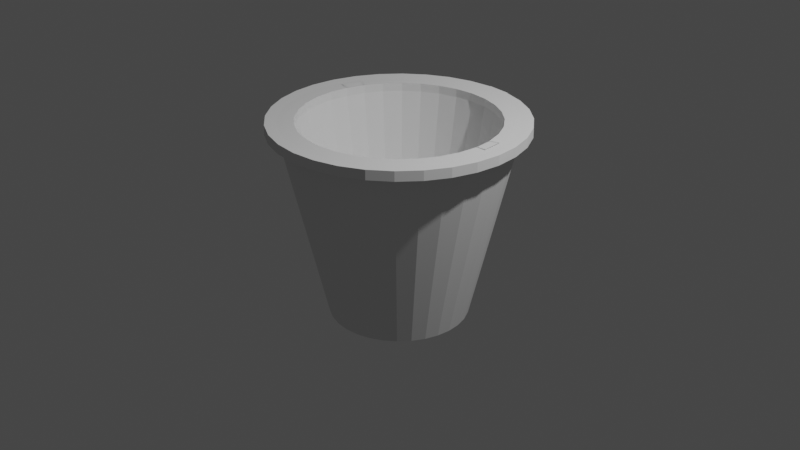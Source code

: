 # Source: Pot.blend  (saved by Blender 2.81.16; exported with 4.5.12 LTS)
import bpy
from mathutils import Matrix  # noqa: F401  (used for matrix-valued properties, if any)

bpy.ops.wm.read_factory_settings(use_empty=True)
scene = bpy.context.scene
scene.name = 'Scene'

# ---- collections
col_collection = bpy.data.collections.new('Collection'); scene.collection.children.link(col_collection)

# ---- world
world_world = bpy.data.worlds.new('World'); scene.world = world_world
world_world.use_nodes = True; world_world.node_tree.nodes.clear()
_N = world_world.node_tree.nodes; _L = world_world.node_tree.links
n0 = _N.new('ShaderNodeOutputWorld'); n0.name = 'World Output'; n0.location = (300, 300)
n1 = _N.new('ShaderNodeBackground'); n1.name = 'Background'; n1.location = (10, 300)
n1.inputs[0].default_value = (0.05088, 0.05088, 0.05088, 1.0)
_L.new(n1.outputs[0], n0.inputs[0])
n0.is_active_output = True
world_world.color = (0.05088, 0.05088, 0.05088)
world_world.use_sun_shadow = False
world_world.sun_shadow_jitter_overblur = 0.0

# ---- cameras
cam_camera = bpy.data.cameras.new('Camera')
cam_camera.clip_end = 100.0
cam_camera.ortho_scale = 7.314

# ---- lights
light_light = bpy.data.lights.new('Light', 'POINT')
light_light.transmission_factor = 0.0
light_light.energy = 1000.0
light_light.shadow_soft_size = 0.1
light_light.shadow_maximum_resolution = 0.006
light_light.use_absolute_resolution = True

# ---- meshes
me_cylinder = bpy.data.meshes.new('Cylinder')
me_cylinder.from_pydata([(3.472e-08, 0.7325, -1.0), (-9.061e-08, 1.024, 1.0), (0.1429, 0.7184, -1.0), (0.1998, 1.005, 1.0), (0.2803, 0.6767, -1.0), (0.392, 0.9463, 1.0), (0.4069, 0.609, -1.0), (0.569, 0.8516, 1.0), (0.5179, 0.5179, -1.0), (0.7242, 0.7242, 1.0), (0.609, 0.4069, -1.0), (0.8516, 0.569, 1.0), (0.6767, 0.2803, -1.0), (0.9463, 0.392, 1.0), (0.7184, 0.1429, -1.0), (1.005, 0.1998, 1.0), (0.7325, 1.342e-07, -1.0), (1.024, 1.076e-08, 1.0), (0.7184, -0.1429, -1.0), (1.005, -0.1998, 1.0), (0.6767, -0.2803, -1.0), (0.9463, -0.392, 1.0), (0.609, -0.4069, -1.0), (0.8516, -0.569, 1.0), (0.5179, -0.5179, -1.0), (0.7242, -0.7242, 1.0), (0.4069, -0.609, -1.0), (0.569, -0.8516, 1.0), (0.2803, -0.6767, -1.0), (0.392, -0.9463, 1.0), (0.1429, -0.7184, -1.0), (0.1998, -1.005, 1.0), (-2.039e-07, -0.7325, -1.0), (-3.671e-07, -1.024, 1.0), (-0.1429, -0.7184, -1.0), (-0.1998, -1.005, 1.0), (-0.2803, -0.6767, -1.0), (-0.392, -0.9463, 1.0), (-0.4069, -0.609, -1.0), (-0.569, -0.8516, 1.0), (-0.5179, -0.5179, -1.0), (-0.7242, -0.7242, 1.0), (-0.609, -0.4069, -1.0), (-0.8516, -0.569, 1.0), (-0.6767, -0.2803, -1.0), (-0.9463, -0.392, 1.0), (-0.7184, -0.1429, -1.0), (-1.005, -0.1998, 1.0), (-0.7325, 7.862e-07, -1.0), (-1.024, 9.43e-07, 1.0), (-0.7184, 0.1429, -1.0), (-1.005, 0.1998, 1.0), (-0.6767, 0.2803, -1.0), (-0.9463, 0.392, 1.0), (-0.609, 0.4069, -1.0), (-0.8516, 0.569, 1.0), (-0.5179, 0.5179, -1.0), (-0.7242, 0.7242, 1.0), (-0.4069, 0.609, -1.0), (-0.569, 0.8516, 1.0), (-0.2803, 0.6767, -1.0), (-0.392, 0.9463, 1.0), (-0.1429, 0.7184, -1.0), (-0.1998, 1.005, 1.0), (0.2324, 1.168, 1.0), (-3.19e-08, 1.191, 1.0), (0.4559, 1.101, 1.0), (0.6619, 0.9906, 1.0), (0.8424, 0.8424, 1.0), (0.9906, 0.6619, 1.0), (1.101, 0.4559, 1.0), (1.168, 0.2324, 1.0), (1.191, 3.291e-08, 1.0), (1.168, -0.2324, 1.0), (1.101, -0.4559, 1.0), (0.9906, -0.6619, 1.0), (0.8424, -0.8424, 1.0), (0.6619, -0.9906, 1.0), (0.4559, -1.101, 1.0), (0.2324, -1.168, 1.0), (-4.201e-07, -1.191, 1.0), (-0.2324, -1.168, 1.0), (-0.4559, -1.101, 1.0), (-0.6619, -0.9906, 1.0), (-0.8424, -0.8424, 1.0), (-0.9906, -0.6619, 1.0), (-1.101, -0.4559, 1.0), (-1.168, -0.2324, 1.0), (-1.191, 1.093e-06, 1.0), (-1.168, 0.2324, 1.0), (-1.101, 0.4559, 1.0), (-0.9906, 0.6619, 1.0), (-0.8424, 0.8424, 1.0), (-0.6619, 0.9906, 1.0), (-0.4559, 1.101, 1.0), (-0.2324, 1.168, 1.0), (0.1695, 0.8521, 0.07645), (6.589e-08, 0.8688, 0.07645), (0.3325, 0.8026, 0.07645), (0.4827, 0.7223, 0.07645), (0.6143, 0.6143, 0.07645), (0.7223, 0.4827, 0.07645), (0.8026, 0.3325, 0.07645), (0.8521, 0.1695, 0.07645), (0.8688, 5.437e-08, 0.07645), (0.8521, -0.1695, 0.07645), (0.8026, -0.3325, 0.07645), (0.7223, -0.4827, 0.07645), (0.6143, -0.6143, 0.07645), (0.4827, -0.7223, 0.07645), (0.3325, -0.8026, 0.07645), (0.1695, -0.8521, 0.07645), (-1.686e-07, -0.8688, 0.07645), (-0.1695, -0.8521, 0.07645), (-0.3325, -0.8026, 0.07645), (-0.4827, -0.7223, 0.07645), (-0.6143, -0.6143, 0.07645), (-0.7223, -0.4827, 0.07645), (-0.8026, -0.3325, 0.07645), (-0.8521, -0.1695, 0.07645), (-0.8688, 8.451e-07, 0.07645), (-0.8521, 0.1695, 0.07645), (-0.8026, 0.3325, 0.07645), (-0.7223, 0.4827, 0.07645), (-0.6143, 0.6143, 0.07645), (-0.4827, 0.7223, 0.07645), (-0.3325, 0.8026, 0.07645), (-0.1695, 0.8521, 0.07645), (-0.2608, -1.277, 1.094), (-0.006064, -1.302, 1.094), (0.9176, -0.9195, 1.094), (1.201, -0.4957, 1.094), (1.107, 0.2256, 1.094), (1.107, 0.2256, 1.094), (1.129, 0.004133, 1.094), (1.129, 0.004133, 1.094), (-1.094, 0.731, 0.9951), (1.08, -0.7216, 1.094), (1.098, -0.4547, 1.09), (0.988, -0.6602, 1.09), (0.8402, -0.8402, 1.09), (0.9176, -0.9195, 1.094), (0.4547, -1.098, 1.09), (0.2318, -1.165, 1.09), (-4.186e-07, -1.188, 1.09), (-0.2318, -1.165, 1.09), (-0.9312, 0.9292, 0.9951), (0.4938, -1.203, 1.094), (0.2487, -1.277, 1.094), (-1.094, 0.731, 0.9951), (-0.9312, 0.9292, 0.9951), (-0.2615, -1.28, 0.9951), (-0.00608, -1.305, 0.9951), (0.4951, -1.206, 0.9951), (0.2494, -1.28, 0.9951), (0.92, -0.922, 0.9951), (1.204, -0.4971, 0.9951), (1.083, -0.7235, 0.9951), (1.204, 0.5052, 0.9951), (1.278, 0.2596, 0.9951), (0.1993, 1.002, 1.089), (-9e-08, 1.022, 1.089), (0.391, 0.944, 1.089), (0.5677, 0.8496, 1.089), (0.7225, 0.7225, 1.089), (0.8496, 0.5677, 1.089), (0.944, 0.391, 1.089), (1.002, 0.1993, 1.089), (1.022, 1.145e-08, 1.089), (1.002, -0.1993, 1.089), (0.944, -0.391, 1.089), (0.8496, -0.5677, 1.089), (0.7225, -0.7225, 1.089), (0.5677, -0.8496, 1.089), (0.391, -0.944, 1.089), (0.1993, -1.002, 1.089), (-3.658e-07, -1.022, 1.089), (-0.1993, -1.002, 1.089), (-0.391, -0.944, 1.089), (-0.5677, -0.8496, 1.089), (-0.7225, -0.7225, 1.089), (-0.8496, -0.5677, 1.089), (-0.944, -0.391, 1.089), (-1.002, -0.1993, 1.089), (-1.022, 9.414e-07, 1.089), (-1.002, 0.1993, 1.089), (-0.944, 0.391, 1.089), (-0.8496, 0.5677, 1.089), (-0.7225, 0.7225, 1.089), (-0.5677, 0.8496, 1.089), (-0.391, 0.944, 1.089), (-0.1993, 1.002, 1.089), (0.2324, 1.168, 1.0), (-3.19e-08, 1.191, 1.0), (0.4559, 1.101, 1.0), (0.6619, 0.9906, 1.0), (0.8424, 0.8424, 1.0), (0.9906, 0.6619, 1.0), (1.101, 0.4559, 1.0), (1.168, 0.2324, 1.0), (1.191, 3.291e-08, 1.0), (1.168, -0.2324, 1.0), (1.101, -0.4559, 1.0), (0.6619, -0.9906, 1.0), (0.8424, -0.8424, 1.0), (0.4559, -1.101, 1.0), (-0.4559, -1.101, 1.0), (-0.2324, -1.168, 1.0), (-0.6619, -0.9906, 1.0), (-0.8424, -0.8424, 1.0), (-0.9906, -0.6619, 1.0), (-1.101, -0.4559, 1.0), (-1.168, -0.2324, 1.0), (-1.191, 1.093e-06, 1.0), (-1.168, 0.2324, 1.0), (-1.101, 0.4559, 1.0), (-0.9906, 0.6619, 1.0), (-0.8424, 0.8424, 1.0), (-0.6619, 0.9906, 1.0), (-0.4559, 1.101, 1.0), (-0.2324, 1.168, 1.0), (0.7242, 0.7242, 1.0), (0.569, 0.8516, 1.0), (-0.8516, -0.569, 1.0), (-0.7242, -0.7242, 1.0), (-0.9463, -0.392, 1.0), (-1.024, 9.43e-07, 1.0), (-1.005, -0.1998, 1.0), (-1.005, 0.1998, 1.0), (1.098, 0.4547, 1.09), (-3.138e-08, 1.188, 1.09), (-1.165, -0.2318, 1.09), (0.4547, -1.098, 1.09), (0.988, 0.6602, 1.09), (-0.2318, 1.165, 1.09), (-1.098, -0.4547, 1.09), (0.6602, -0.988, 1.09), (-0.8496, -0.5677, 1.089), (0.8402, 0.8402, 1.09), (0.6602, 0.988, 1.09), (-0.4547, 1.098, 1.09), (-0.6602, 0.988, 1.09), (-0.7225, -0.7225, 1.089), (-0.988, -0.6602, 1.09), (-0.8402, -0.8402, 1.09), (0.8402, -0.8402, 1.09), (0.6143, 0.6143, 0.07645), (0.4827, 0.7223, 0.07645), (-0.7223, -0.4827, 0.07645), (-0.6143, -0.6143, 0.07645), (-0.8026, -0.3325, 0.07645), (-0.8688, 8.451e-07, 0.07645), (-0.8521, -0.1695, 0.07645), (-0.8521, 0.1695, 0.07645), (0.2318, 1.165, 1.09), (0.4547, 1.098, 1.09), (1.165, 0.2318, 1.09), (1.188, 3.361e-08, 1.09), (1.165, -0.2318, 1.09), (1.098, -0.4547, 1.09), (0.988, -0.6602, 1.09), (0.2318, -1.165, 1.09), (-4.186e-07, -1.188, 1.09), (-0.2318, -1.165, 1.09), (-0.4547, -1.098, 1.09), (-0.6602, -0.988, 1.09), (-1.188, 1.091e-06, 1.09), (-1.165, 0.2318, 1.09), (-1.098, 0.4547, 1.09), (-0.988, 0.6602, 1.09), (-0.8402, 0.8402, 1.09), (0.1993, 1.002, 1.089), (-9e-08, 1.022, 1.089), (0.391, 0.944, 1.089), (0.5677, 0.8496, 1.089), (0.7225, 0.7225, 1.089), (0.8496, 0.5677, 1.089), (0.944, 0.391, 1.089), (1.002, 0.1993, 1.089), (1.022, 1.145e-08, 1.089), (1.002, -0.1993, 1.089), (0.944, -0.391, 1.089), (0.8496, -0.5677, 1.089), (0.7225, -0.7225, 1.089), (0.5677, -0.8496, 1.089), (0.391, -0.944, 1.089), (0.1993, -1.002, 1.089), (-3.658e-07, -1.022, 1.089), (-0.1993, -1.002, 1.089), (-0.391, -0.944, 1.089), (-0.5677, -0.8496, 1.089), (-0.944, -0.391, 1.089), (-1.002, -0.1993, 1.089), (-1.022, 9.414e-07, 1.089), (-1.002, 0.1993, 1.089), (-0.944, 0.391, 1.089), (-0.8496, 0.5677, 1.089), (-0.7225, 0.7225, 1.089), (-0.5677, 0.8496, 1.089), (-0.391, 0.944, 1.089), (-0.1993, 1.002, 1.089), (-1.055, 0.4388, 1.094), (-1.12, 0.2257, 1.094), (1.278, 0.2596, 0.9951), (-1.055, 0.4388, 1.094), (-1.12, 0.2257, 1.094), (1.204, 0.5052, 0.9951), (0.92, -0.922, 0.9951), (0.2492, 1.288, 0.9951), (-0.006076, 1.313, 0.9951), (0.4948, 1.213, 0.9951), (0.7212, 1.093, 0.9951), (0.9196, 0.9298, 0.9951), (1.083, 0.7315, 0.9951), (1.304, 0.004131, 0.9951), (1.278, -0.2514, 0.9951), (1.204, -0.4971, 0.9951), (0.7215, -1.085, 0.9951), (0.4951, -1.206, 0.9951), (-0.5071, -1.205, 0.9951), (-0.2615, -1.28, 0.9951), (-0.7333, -1.084, 0.9951), (-0.9316, -0.9214, 0.9951), (-1.094, -0.723, 0.9951), (-1.215, -0.4967, 0.9951), (-1.289, -0.2511, 0.9951), (-1.314, 0.004128, 0.9951), (-1.289, 0.2594, 0.9951), (-1.215, 0.5048, 0.9951), (-0.7329, 1.092, 0.9951), (-0.5068, 1.213, 0.9951), (-0.2613, 1.287, 0.9951), (1.2, 0.5039, 1.094), (-0.00606, 1.309, 1.094), (-1.286, -0.2505, 1.094), (0.4938, -1.203, 1.094), (1.08, 0.7296, 1.094), (-0.2606, 1.284, 1.094), (-1.212, -0.4953, 1.094), (0.7196, -1.082, 1.094), (0.9172, 0.9273, 1.094), (0.7192, 1.09, 1.094), (-0.5054, 1.21, 1.094), (-0.731, 1.089, 1.094), (-1.091, -0.721, 1.094), (-0.9291, -0.9189, 1.094), (0.2486, 1.284, 1.094), (0.4935, 1.21, 1.094), (1.275, 0.2589, 1.094), (1.3, 0.00412, 1.094), (1.275, -0.2507, 1.094), (1.201, -0.4957, 1.094), (-0.5057, -1.202, 1.094), (-0.2608, -1.277, 1.094), (-0.7314, -1.081, 1.094), (-1.311, 0.004117, 1.094), (-1.286, 0.2587, 1.094), (-1.212, 0.5034, 1.094), (-1.091, 0.729, 1.094), (-0.9287, 0.9268, 1.094), (0.2497, 1.293, 0.9951), (-0.005482, 1.318, 0.9951), (-0.005468, 1.315, 1.094), (0.2491, 1.29, 1.094), (-0.2318, 1.165, 1.09), (-0.4547, 1.098, 1.09), (-0.1993, 1.002, 1.089), (-0.391, 0.944, 1.089), (-3.19e-08, 1.191, 1.0), (0.2324, 1.168, 1.0), (0.4559, 1.101, 1.0), (0.6619, 0.9906, 1.0), (0.8424, 0.8424, 1.0), (0.9906, 0.6619, 1.0), (1.101, 0.4559, 1.0), (1.168, 0.2324, 1.0), (1.191, 3.291e-08, 1.0), (1.168, -0.2324, 1.0), (1.101, -0.4559, 1.0), (0.9906, -0.6619, 1.0), (0.8424, -0.8424, 1.0), (0.6619, -0.9906, 1.0), (0.4559, -1.101, 1.0), (0.2324, -1.168, 1.0), (-4.201e-07, -1.191, 1.0), (-0.2324, -1.168, 1.0), (-0.4559, -1.101, 1.0), (-0.6619, -0.9906, 1.0), (-0.8424, -0.8424, 1.0), (-0.9906, -0.6619, 1.0), (-1.101, -0.4559, 1.0), (-1.168, -0.2324, 1.0), (-1.191, 1.093e-06, 1.0), (-1.168, 0.2324, 1.0), (-1.101, 0.4559, 1.0), (-0.9906, 0.6619, 1.0), (-0.8424, 0.8424, 1.0), (-0.6619, 0.9906, 1.0), (-0.4559, 1.101, 1.0), (-0.2324, 1.168, 1.0)], [], [(368, 65, 64, 369), (369, 64, 66, 370), (370, 66, 67, 371), (371, 67, 68, 372), (372, 68, 69, 373), (373, 69, 70, 374), (374, 70, 71, 375), (375, 71, 72, 376), (376, 72, 73, 377), (377, 73, 74, 378), (378, 74, 75, 379), (379, 75, 76, 380), (380, 76, 77, 381), (381, 77, 78, 382), (382, 78, 79, 383), (383, 79, 80, 384), (384, 80, 81, 385), (385, 81, 82, 386), (386, 82, 83, 387), (387, 83, 84, 388), (388, 84, 85, 389), (389, 85, 86, 390), (390, 86, 87, 391), (391, 87, 88, 392), (392, 88, 89, 393), (393, 89, 90, 394), (394, 90, 91, 395), (395, 91, 92, 396), (396, 92, 93, 397), (397, 93, 94, 398), (47, 45, 118, 119), (398, 94, 95, 399), (399, 95, 65, 368), (0, 2, 4, 6, 8, 10, 12, 14, 16, 18, 20, 22, 24, 26, 28, 30, 32, 34, 36, 38, 40, 42, 44, 46, 48, 50, 52, 54, 56, 58, 60, 62), (7, 9, 164, 163), (59, 61, 190, 189), (143, 142, 232, 261), (5, 7, 163, 162), (57, 59, 189, 188), (168, 169, 280, 279), (3, 5, 162, 160), (55, 57, 188, 187), (278, 167, 133, 132), (1, 3, 160, 161), (53, 55, 187, 186), (91, 90, 215, 216), (7, 99, 247, 222), (51, 53, 186, 185), (64, 65, 193, 192), (49, 51, 185, 184), (230, 254, 346, 333), (47, 49, 184, 183), (82, 81, 207, 206), (120, 121, 253, 251), (45, 47, 183, 182), (166, 167, 278, 277), (43, 45, 182, 181), (73, 72, 200, 201), (119, 120, 251, 252), (140, 139, 260, 245), (165, 166, 277, 276), (39, 41, 180, 179), (80, 79, 154, 152), (37, 39, 179, 178), (268, 269, 358, 357), (35, 37, 178, 177), (96, 97, 127, 126, 125, 124, 123, 122, 121, 120, 119, 118, 117, 116, 115, 114, 113, 112, 111, 110, 109, 108, 107, 106, 105, 104, 103, 102, 101, 100, 99, 98), (21, 19, 105, 106), (191, 161, 272, 300), (23, 21, 106, 107), (90, 89, 214, 215), (25, 23, 107, 108), (53, 51, 121, 122), (27, 25, 108, 109), (55, 53, 122, 123), (29, 27, 109, 110), (3, 1, 97, 96), (57, 55, 123, 124), (31, 29, 110, 111), (5, 3, 96, 98), (59, 57, 124, 125), (33, 31, 111, 112), (7, 5, 98, 99), (61, 59, 125, 126), (35, 33, 112, 113), (139, 138, 259, 260), (63, 61, 126, 127), (37, 35, 113, 114), (11, 9, 100, 101), (1, 63, 127, 97), (39, 37, 114, 115), (13, 11, 101, 102), (41, 39, 115, 116), (15, 13, 102, 103), (164, 165, 276, 275), (17, 15, 103, 104), (190, 191, 300, 299), (19, 17, 104, 105), (117, 118, 250, 248), (163, 164, 275, 274), (72, 71, 199, 200), (189, 190, 299, 298), (116, 117, 248, 249), (162, 163, 274, 273), (188, 189, 298, 297), (89, 88, 213, 214), (160, 162, 273, 271), (180, 41, 224, 242), (187, 188, 297, 296), (9, 7, 222, 221), (161, 160, 271, 272), (202, 201, 315, 316), (186, 187, 296, 295), (232, 205, 318, 335), (88, 87, 212, 213), (81, 145, 263, 207), (184, 185, 294, 293), (70, 69, 197, 198), (183, 184, 293, 292), (65, 95, 220, 193), (43, 181, 237, 223), (182, 183, 292, 291), (87, 86, 211, 212), (51, 49, 226, 228), (181, 182, 291, 237), (78, 77, 203, 205), (121, 51, 228, 253), (49, 47, 227, 226), (69, 68, 196, 197), (95, 94, 219, 220), (71, 70, 158, 159), (61, 63, 191, 190), (9, 11, 165, 164), (179, 180, 242, 290), (63, 1, 161, 191), (11, 13, 166, 165), (86, 85, 210, 211), (13, 15, 167, 166), (267, 268, 357, 356), (15, 17, 168, 167), (45, 43, 223, 225), (17, 19, 169, 168), (178, 179, 290, 289), (19, 21, 170, 169), (77, 76, 204, 203), (68, 67, 195, 196), (21, 23, 171, 170), (177, 178, 289, 288), (23, 25, 172, 171), (41, 116, 249, 224), (25, 27, 173, 172), (94, 93, 218, 219), (27, 29, 174, 173), (176, 177, 288, 287), (47, 119, 252, 227), (29, 31, 175, 174), (201, 200, 314, 315), (31, 33, 176, 175), (85, 84, 209, 210), (33, 35, 177, 176), (175, 176, 287, 286), (118, 45, 225, 250), (168, 279, 134, 135), (185, 186, 301, 302), (266, 267, 356, 355), (145, 81, 151, 128), (200, 199, 303, 314), (217, 92, 150, 146), (79, 78, 153, 154), (231, 266, 355, 334), (235, 231, 334, 338), (91, 216, 136, 149), (224, 223, 237, 242), (198, 197, 313, 306), (207, 263, 353, 320), (243, 235, 338, 344), (226, 227, 252, 251), (228, 226, 251, 253), (221, 222, 247, 246), (223, 224, 249, 248), (225, 223, 248, 250), (272, 271, 254, 230), (271, 273, 255, 254), (273, 274, 239, 255), (274, 275, 238, 239), (275, 276, 233, 238), (276, 277, 229, 233), (277, 278, 256, 229), (278, 279, 257, 256), (279, 280, 258, 257), (280, 281, 259, 258), (281, 282, 260, 259), (282, 283, 245, 260), (283, 284, 236, 245), (284, 285, 232, 236), (285, 286, 261, 232), (286, 287, 262, 261), (287, 288, 263, 262), (288, 289, 264, 263), (289, 290, 265, 264), (290, 242, 244, 265), (242, 237, 243, 244), (237, 291, 235, 243), (291, 292, 231, 235), (292, 293, 266, 231), (293, 294, 267, 266), (294, 295, 268, 267), (295, 296, 269, 268), (296, 297, 270, 269), (297, 298, 241, 270), (298, 299, 240, 241), (234, 240, 365, 364), (300, 272, 230, 234), (197, 196, 312, 313), (244, 243, 344, 345), (196, 195, 311, 312), (265, 244, 345, 354), (195, 194, 310, 311), (264, 265, 354, 352), (194, 192, 308, 310), (263, 264, 352, 353), (192, 193, 309, 308), (193, 220, 331, 309), (220, 219, 330, 331), (219, 218, 329, 330), (70, 198, 306, 158), (76, 75, 157, 155), (74, 73, 201, 202), (169, 170, 281, 280), (144, 143, 261, 262), (138, 74, 202, 259), (83, 82, 206, 208), (170, 171, 282, 281), (145, 144, 262, 263), (218, 217, 146, 329), (100, 9, 221, 246), (171, 172, 283, 282), (66, 64, 192, 194), (99, 100, 246, 247), (172, 173, 284, 283), (84, 83, 208, 209), (173, 174, 285, 284), (93, 92, 217, 218), (174, 175, 286, 285), (67, 66, 194, 195), (142, 78, 205, 232), (154, 153, 147, 148), (133, 135, 134, 132), (155, 141, 130, 307), (155, 157, 137, 141), (159, 158, 306, 303), (302, 301, 304, 305), (152, 154, 148, 129), (151, 152, 129, 128), (157, 156, 131, 137), (303, 306, 332, 348), (326, 325, 334, 355), (306, 313, 336, 332), (309, 331, 337, 333), (325, 324, 338, 334), (318, 317, 339, 335), (313, 312, 340, 336), (331, 330, 342, 337), (324, 323, 344, 338), (317, 307, 130, 339), (312, 311, 341, 340), (330, 329, 343, 342), (323, 322, 345, 344), (327, 326, 355, 356), (314, 303, 348, 349), (328, 327, 356, 357), (315, 314, 349, 350), (319, 320, 353, 352), (309, 333, 362, 361), (136, 328, 357, 358), (316, 315, 350, 351), (321, 319, 352, 354), (146, 136, 358, 359), (310, 308, 346, 347), (322, 321, 354, 345), (329, 146, 359, 343), (311, 310, 347, 341), (150, 149, 136, 146), (203, 204, 307, 317), (269, 270, 359, 358), (254, 255, 347, 346), (259, 202, 316, 351), (205, 203, 317, 318), (270, 241, 343, 359), (255, 239, 341, 347), (206, 207, 320, 319), (241, 240, 342, 343), (81, 80, 152, 151), (239, 238, 340, 341), (138, 139, 137, 131), (208, 206, 319, 321), (240, 234, 337, 342), (238, 233, 336, 340), (139, 140, 141, 137), (209, 208, 321, 322), (295, 294, 305, 304), (234, 230, 333, 337), (233, 229, 332, 336), (210, 209, 322, 323), (204, 76, 155, 307), (229, 256, 348, 332), (167, 168, 135, 133), (140, 245, 130, 141), (211, 210, 323, 324), (256, 257, 349, 348), (199, 71, 159, 303), (142, 143, 148, 147), (212, 211, 324, 325), (257, 258, 350, 349), (213, 212, 325, 326), (143, 144, 129, 148), (74, 138, 131, 156), (258, 259, 351, 350), (186, 295, 304, 301), (214, 213, 326, 327), (144, 145, 128, 129), (92, 91, 149, 150), (215, 214, 327, 328), (75, 74, 156, 157), (216, 215, 328, 136), (245, 236, 339, 130), (279, 278, 132, 134), (236, 232, 335, 339), (294, 185, 302, 305), (78, 142, 147, 153), (360, 361, 362, 363), (346, 308, 360, 363), (308, 309, 361, 360), (333, 346, 363, 362), (367, 366, 364, 365), (240, 299, 367, 365), (299, 300, 366, 367), (300, 234, 364, 366), (62, 399, 368, 0), (60, 398, 399, 62), (58, 397, 398, 60), (56, 396, 397, 58), (54, 395, 396, 56), (52, 394, 395, 54), (50, 393, 394, 52), (48, 392, 393, 50), (46, 391, 392, 48), (44, 390, 391, 46), (42, 389, 390, 44), (40, 388, 389, 42), (38, 387, 388, 40), (36, 386, 387, 38), (34, 385, 386, 36), (32, 384, 385, 34), (30, 383, 384, 32), (28, 382, 383, 30), (26, 381, 382, 28), (24, 380, 381, 26), (22, 379, 380, 24), (20, 378, 379, 22), (18, 377, 378, 20), (16, 376, 377, 18), (14, 375, 376, 16), (12, 374, 375, 14), (10, 373, 374, 12), (8, 372, 373, 10), (6, 371, 372, 8), (4, 370, 371, 6), (2, 369, 370, 4), (0, 368, 369, 2)])
_uv = me_cylinder.uv_layers.new(name='UVMap')
_uv.uv.foreach_set('vector', [1.0, 1.0, 1.0, 1.0, 0.9688, 1.0, 0.9687, 1.0, 0.9687, 1.0, 0.9688, 1.0, 0.9375, 1.0, 0.9375, 1.0, 0.9375, 1.0, 0.9375, 1.0, 0.9062, 1.0, 0.9062, 1.0, 0.9062, 1.0, 0.9062, 1.0, 0.875, 1.0, 0.875, 1.0, 0.875, 1.0, 0.875, 1.0, 0.8438, 1.0, 0.8438, 1.0, 0.8438, 1.0, 0.8438, 1.0, 0.8125, 1.0, 0.8125, 1.0, 0.8125, 1.0, 0.8125, 1.0, 0.7812, 1.0, 0.7812, 1.0, 0.7812, 1.0, 0.7812, 1.0, 0.75, 1.0, 0.75, 1.0, 0.75, 1.0, 0.75, 1.0, 0.7188, 1.0, 0.7188, 1.0, 0.7188, 1.0, 0.7188, 1.0, 0.6875, 1.0, 0.6875, 1.0, 0.6875, 1.0, 0.6875, 1.0, 0.6562, 1.0, 0.6563, 1.0, 0.6563, 1.0, 0.6562, 1.0, 0.625, 1.0, 0.625, 1.0, 0.625, 1.0, 0.625, 1.0, 0.5938, 1.0, 0.5938, 1.0, 0.5938, 1.0, 0.5938, 1.0, 0.5625, 1.0, 0.5625, 1.0, 0.5625, 1.0, 0.5625, 1.0, 0.5312, 1.0, 0.5312, 1.0, 0.5312, 1.0, 0.5312, 1.0, 0.5, 1.0, 0.5, 1.0, 0.5, 1.0, 0.5, 1.0, 0.4688, 1.0, 0.4688, 1.0, 0.4688, 1.0, 0.4688, 1.0, 0.4375, 1.0, 0.4375, 1.0, 0.4375, 1.0, 0.4375, 1.0, 0.4062, 1.0, 0.4063, 1.0, 0.4063, 1.0, 0.4062, 1.0, 0.375, 1.0, 0.375, 1.0, 0.375, 1.0, 0.375, 1.0, 0.3438, 1.0, 0.3438, 1.0, 0.3438, 1.0, 0.3438, 1.0, 0.3125, 1.0, 0.3125, 1.0, 0.3125, 1.0, 0.3125, 1.0, 0.2812, 1.0, 0.2812, 1.0, 0.2812, 1.0, 0.2812, 1.0, 0.25, 1.0, 0.25, 1.0, 0.25, 1.0, 0.25, 1.0, 0.2188, 1.0, 0.2188, 1.0, 0.2188, 1.0, 0.2188, 1.0, 0.1875, 1.0, 0.1875, 1.0, 0.1875, 1.0, 0.1875, 1.0, 0.1562, 1.0, 0.1562, 1.0, 0.1562, 1.0, 0.1562, 1.0, 0.125, 1.0, 0.125, 1.0, 0.125, 1.0, 0.125, 1.0, 0.09375, 1.0, 0.09375, 1.0, 0.09375, 1.0, 0.09375, 1.0, 0.0625, 1.0, 0.0625, 1.0, 0.04604, 0.2094, 0.05787, 0.1704, 0.05787, 0.1704, 0.04604, 0.2094, 0.0625, 1.0, 0.0625, 1.0, 0.03125, 1.0, 0.03125, 1.0, 0.03125, 1.0, 0.03125, 1.0, 0.0, 1.0, 0.0, 1.0, 0.75, 0.49, 0.7968, 0.4854, 0.8418, 0.4717, 0.8833, 0.4496, 0.9197, 0.4197, 0.9496, 0.3833, 0.9717, 0.3418, 0.9854, 0.2968, 0.99, 0.25, 0.9854, 0.2032, 0.9717, 0.1582, 0.9496, 0.1167, 0.9197, 0.08029, 0.8833, 0.05045, 0.8418, 0.02827, 0.7968, 0.01461, 0.75, 0.01, 0.7032, 0.01461, 0.6582, 0.02827, 0.6167, 0.05045, 0.5803, 0.08029, 0.5504, 0.1167, 0.5283, 0.1582, 0.5146, 0.2032, 0.51, 0.25, 0.5146, 0.2968, 0.5283, 0.3418, 0.5504, 0.3833, 0.5803, 0.4197, 0.6167, 0.4496, 0.6582, 0.4717, 0.7032, 0.4854, 0.3655, 0.4229, 0.397, 0.397, 0.397, 0.397, 0.3655, 0.4229, 0.1345, 0.4229, 0.1704, 0.4421, 0.1704, 0.4421, 0.1345, 0.4229, 0.5312, 1.0, 0.5625, 1.0, 0.5625, 1.0, 0.5312, 1.0, 0.3296, 0.4421, 0.3655, 0.4229, 0.3655, 0.4229, 0.3296, 0.4421, 0.103, 0.397, 0.1345, 0.4229, 0.1345, 0.4229, 0.103, 0.397, 0.458, 0.25, 0.454, 0.2094, 0.454, 0.2094, 0.458, 0.25, 0.2906, 0.454, 0.3296, 0.4421, 0.3296, 0.4421, 0.2906, 0.454, 0.07709, 0.3655, 0.103, 0.397, 0.103, 0.397, 0.07709, 0.3655, 0.454, 0.2906, 0.454, 0.2906, 0.454, 0.2906, 0.454, 0.2906, 0.25, 0.458, 0.2906, 0.454, 0.2906, 0.454, 0.25, 0.458, 0.05787, 0.3296, 0.07709, 0.3655, 0.07709, 0.3655, 0.05787, 0.3296, 0.1562, 1.0, 0.1875, 1.0, 0.1875, 1.0, 0.1562, 1.0, 0.3655, 0.4229, 0.3655, 0.4229, 0.3655, 0.4229, 0.3655, 0.4229, 0.04604, 0.2906, 0.05787, 0.3296, 0.05787, 0.3296, 0.04604, 0.2906, 0.9688, 1.0, 1.0, 1.0, 1.0, 1.0, 0.9688, 1.0, 0.04205, 0.25, 0.04604, 0.2906, 0.04604, 0.2906, 0.04205, 0.25, 0.25, 0.49, 0.2968, 0.4854, 0.2968, 0.4854, 0.25, 0.49, 0.04604, 0.2094, 0.04205, 0.25, 0.04205, 0.25, 0.04604, 0.2094, 0.4375, 1.0, 0.4688, 1.0, 0.4688, 1.0, 0.4375, 1.0, 0.04205, 0.25, 0.04604, 0.2906, 0.04604, 0.2906, 0.04205, 0.25, 0.05787, 0.1704, 0.04604, 0.2094, 0.04604, 0.2094, 0.05787, 0.1704, 0.4421, 0.3296, 0.454, 0.2906, 0.454, 0.2906, 0.4421, 0.3296, 0.07709, 0.1345, 0.05787, 0.1704, 0.05787, 0.1704, 0.07709, 0.1345, 0.7188, 1.0, 0.75, 1.0, 0.75, 1.0, 0.7188, 1.0, 0.04604, 0.2094, 0.04205, 0.25, 0.04205, 0.25, 0.04604, 0.2094, 0.625, 1.0, 0.6562, 1.0, 0.6562, 1.0, 0.625, 1.0, 0.4229, 0.3655, 0.4421, 0.3296, 0.4421, 0.3296, 0.4229, 0.3655, 0.1345, 0.07709, 0.103, 0.103, 0.103, 0.103, 0.1345, 0.07709, 0.5, 1.0, 0.5312, 1.0, 0.5312, 1.0, 0.5, 1.0, 0.1704, 0.05787, 0.1345, 0.07709, 0.1345, 0.07709, 0.1704, 0.05787, 0.02827, 0.3418, 0.05045, 0.3833, 0.05045, 0.3833, 0.02827, 0.3418, 0.2094, 0.04604, 0.1704, 0.05787, 0.1704, 0.05787, 0.2094, 0.04604, 0.2906, 0.454, 0.25, 0.458, 0.2094, 0.454, 0.1704, 0.4421, 0.1345, 0.4229, 0.103, 0.397, 0.07709, 0.3655, 0.05787, 0.3296, 0.04604, 0.2906, 0.04205, 0.25, 0.04604, 0.2094, 0.05787, 0.1704, 0.07709, 0.1345, 0.103, 0.103, 0.1345, 0.07709, 0.1704, 0.05787, 0.2094, 0.04604, 0.25, 0.04205, 0.2906, 0.04604, 0.3296, 0.05787, 0.3655, 0.07709, 0.397, 0.103, 0.4229, 0.1345, 0.4421, 0.1704, 0.454, 0.2094, 0.458, 0.25, 0.454, 0.2906, 0.4421, 0.3296, 0.4229, 0.3655, 0.397, 0.397, 0.3655, 0.4229, 0.3296, 0.4421, 0.4421, 0.1704, 0.454, 0.2094, 0.454, 0.2094, 0.4421, 0.1704, 0.2094, 0.454, 0.25, 0.458, 0.25, 0.458, 0.2094, 0.454, 0.4229, 0.1345, 0.4421, 0.1704, 0.4421, 0.1704, 0.4229, 0.1345, 0.1875, 1.0, 0.2188, 1.0, 0.2188, 1.0, 0.1875, 1.0, 0.397, 0.103, 0.4229, 0.1345, 0.4229, 0.1345, 0.397, 0.103, 0.05787, 0.3296, 0.04604, 0.2906, 0.04604, 0.2906, 0.05787, 0.3296, 0.3655, 0.07709, 0.397, 0.103, 0.397, 0.103, 0.3655, 0.07709, 0.07709, 0.3655, 0.05787, 0.3296, 0.05787, 0.3296, 0.07709, 0.3655, 0.3296, 0.05787, 0.3655, 0.07709, 0.3655, 0.07709, 0.3296, 0.05787, 0.2906, 0.454, 0.25, 0.458, 0.25, 0.458, 0.2906, 0.454, 0.103, 0.397, 0.07709, 0.3655, 0.07709, 0.3655, 0.103, 0.397, 0.2906, 0.04604, 0.3296, 0.05787, 0.3296, 0.05787, 0.2906, 0.04604, 0.3296, 0.4421, 0.2906, 0.454, 0.2906, 0.454, 0.3296, 0.4421, 0.1345, 0.4229, 0.103, 0.397, 0.103, 0.397, 0.1345, 0.4229, 0.25, 0.04205, 0.2906, 0.04604, 0.2906, 0.04604, 0.25, 0.04205, 0.3655, 0.4229, 0.3296, 0.4421, 0.3296, 0.4421, 0.3655, 0.4229, 0.1704, 0.4421, 0.1345, 0.4229, 0.1345, 0.4229, 0.1704, 0.4421, 0.2094, 0.04604, 0.25, 0.04205, 0.25, 0.04205, 0.2094, 0.04604, 0.6562, 1.0, 0.6875, 1.0, 0.6875, 1.0, 0.6562, 1.0, 0.2094, 0.454, 0.1704, 0.4421, 0.1704, 0.4421, 0.2094, 0.454, 0.1704, 0.05787, 0.2094, 0.04604, 0.2094, 0.04604, 0.1704, 0.05787, 0.4229, 0.3655, 0.397, 0.397, 0.397, 0.397, 0.4229, 0.3655, 0.25, 0.458, 0.2094, 0.454, 0.2094, 0.454, 0.25, 0.458, 0.1345, 0.07709, 0.1704, 0.05787, 0.1704, 0.05787, 0.1345, 0.07709, 0.4421, 0.3296, 0.4229, 0.3655, 0.4229, 0.3655, 0.4421, 0.3296, 0.103, 0.103, 0.1345, 0.07709, 0.1345, 0.07709, 0.103, 0.103, 0.454, 0.2906, 0.4421, 0.3296, 0.4421, 0.3296, 0.454, 0.2906, 0.397, 0.397, 0.4229, 0.3655, 0.4229, 0.3655, 0.397, 0.397, 0.458, 0.25, 0.454, 0.2906, 0.454, 0.2906, 0.458, 0.25, 0.1704, 0.4421, 0.2094, 0.454, 0.2094, 0.454, 0.1704, 0.4421, 0.454, 0.2094, 0.458, 0.25, 0.458, 0.25, 0.454, 0.2094, 0.07709, 0.1345, 0.05787, 0.1704, 0.05787, 0.1704, 0.07709, 0.1345, 0.3655, 0.4229, 0.397, 0.397, 0.397, 0.397, 0.3655, 0.4229, 0.75, 1.0, 0.7812, 1.0, 0.7812, 1.0, 0.75, 1.0, 0.1345, 0.4229, 0.1704, 0.4421, 0.1704, 0.4421, 0.1345, 0.4229, 0.103, 0.103, 0.07709, 0.1345, 0.07709, 0.1345, 0.103, 0.103, 0.3296, 0.4421, 0.3655, 0.4229, 0.3655, 0.4229, 0.3296, 0.4421, 0.103, 0.397, 0.1345, 0.4229, 0.1345, 0.4229, 0.103, 0.397, 0.2188, 1.0, 0.25, 1.0, 0.25, 1.0, 0.2188, 1.0, 0.2906, 0.454, 0.3296, 0.4421, 0.3296, 0.4421, 0.2906, 0.454, 0.103, 0.103, 0.103, 0.103, 0.103, 0.103, 0.103, 0.103, 0.07709, 0.3655, 0.103, 0.397, 0.103, 0.397, 0.07709, 0.3655, 0.397, 0.397, 0.3655, 0.4229, 0.3655, 0.4229, 0.397, 0.397, 0.25, 0.458, 0.2906, 0.454, 0.2906, 0.454, 0.25, 0.458, 0.6875, 1.0, 0.7188, 1.0, 0.7188, 1.0, 0.6875, 1.0, 0.05787, 0.3296, 0.07709, 0.3655, 0.07709, 0.3655, 0.05787, 0.3296, 0.5625, 1.0, 0.5625, 1.0, 0.5625, 1.0, 0.5625, 1.0, 0.25, 1.0, 0.2812, 1.0, 0.2812, 1.0, 0.25, 1.0, 0.4688, 1.0, 0.4688, 1.0, 0.4688, 1.0, 0.4688, 1.0, 0.04205, 0.25, 0.04604, 0.2906, 0.04604, 0.2906, 0.04205, 0.25, 0.8125, 1.0, 0.8438, 1.0, 0.8438, 1.0, 0.8125, 1.0, 0.04604, 0.2094, 0.04205, 0.25, 0.04205, 0.25, 0.04604, 0.2094, 0.0, 1.0, 0.03125, 1.0, 0.03125, 1.0, 0.0, 1.0, 0.07709, 0.1345, 0.07709, 0.1345, 0.07709, 0.1345, 0.07709, 0.1345, 0.05787, 0.1704, 0.04604, 0.2094, 0.04604, 0.2094, 0.05787, 0.1704, 0.2812, 1.0, 0.3125, 1.0, 0.3125, 1.0, 0.2812, 1.0, 0.04604, 0.2906, 0.04205, 0.25, 0.04205, 0.25, 0.04604, 0.2906, 0.07709, 0.1345, 0.05787, 0.1704, 0.05787, 0.1704, 0.07709, 0.1345, 0.5625, 1.0, 0.5938, 1.0, 0.5938, 1.0, 0.5625, 1.0, 0.04604, 0.2906, 0.04604, 0.2906, 0.04604, 0.2906, 0.04604, 0.2906, 0.04205, 0.25, 0.04604, 0.2094, 0.04604, 0.2094, 0.04205, 0.25, 0.8438, 1.0, 0.875, 1.0, 0.875, 1.0, 0.8438, 1.0, 0.03125, 1.0, 0.0625, 1.0, 0.0625, 1.0, 0.03125, 1.0, 0.7812, 1.0, 0.8125, 1.0, 0.8125, 1.0, 0.7812, 1.0, 0.1704, 0.4421, 0.2094, 0.454, 0.2094, 0.454, 0.1704, 0.4421, 0.397, 0.397, 0.4229, 0.3655, 0.4229, 0.3655, 0.397, 0.397, 0.1345, 0.07709, 0.103, 0.103, 0.103, 0.103, 0.1345, 0.07709, 0.2094, 0.454, 0.25, 0.458, 0.25, 0.458, 0.2094, 0.454, 0.4229, 0.3655, 0.4421, 0.3296, 0.4421, 0.3296, 0.4229, 0.3655, 0.3125, 1.0, 0.3438, 1.0, 0.3438, 1.0, 0.3125, 1.0, 0.4421, 0.3296, 0.454, 0.2906, 0.454, 0.2906, 0.4421, 0.3296, 0.01461, 0.2968, 0.02827, 0.3418, 0.02827, 0.3418, 0.01461, 0.2968, 0.454, 0.2906, 0.458, 0.25, 0.458, 0.25, 0.454, 0.2906, 0.05787, 0.1704, 0.07709, 0.1345, 0.07709, 0.1345, 0.05787, 0.1704, 0.458, 0.25, 0.454, 0.2094, 0.454, 0.2094, 0.458, 0.25, 0.1704, 0.05787, 0.1345, 0.07709, 0.1345, 0.07709, 0.1704, 0.05787, 0.454, 0.2094, 0.4421, 0.1704, 0.4421, 0.1704, 0.454, 0.2094, 0.5938, 1.0, 0.625, 1.0, 0.625, 1.0, 0.5938, 1.0, 0.875, 1.0, 0.9062, 1.0, 0.9062, 1.0, 0.875, 1.0, 0.4421, 0.1704, 0.4229, 0.1345, 0.4229, 0.1345, 0.4421, 0.1704, 0.2094, 0.04604, 0.1704, 0.05787, 0.1704, 0.05787, 0.2094, 0.04604, 0.4229, 0.1345, 0.397, 0.103, 0.397, 0.103, 0.4229, 0.1345, 0.103, 0.103, 0.103, 0.103, 0.103, 0.103, 0.103, 0.103, 0.397, 0.103, 0.3655, 0.07709, 0.3655, 0.07709, 0.397, 0.103, 0.0625, 1.0, 0.09375, 1.0, 0.09375, 1.0, 0.0625, 1.0, 0.3655, 0.07709, 0.3296, 0.05787, 0.3296, 0.05787, 0.3655, 0.07709, 0.25, 0.04205, 0.2094, 0.04604, 0.2094, 0.04604, 0.25, 0.04205, 0.04604, 0.2094, 0.04604, 0.2094, 0.04604, 0.2094, 0.04604, 0.2094, 0.3296, 0.05787, 0.2906, 0.04604, 0.2906, 0.04604, 0.3296, 0.05787, 0.7188, 1.0, 0.75, 1.0, 0.75, 1.0, 0.7188, 1.0, 0.2906, 0.04604, 0.25, 0.04205, 0.25, 0.04205, 0.2906, 0.04604, 0.3438, 1.0, 0.375, 1.0, 0.375, 1.0, 0.3438, 1.0, 0.25, 0.04205, 0.2094, 0.04604, 0.2094, 0.04604, 0.25, 0.04205, 0.2906, 0.04604, 0.25, 0.04205, 0.25, 0.04205, 0.2906, 0.04604, 0.05787, 0.1704, 0.05787, 0.1704, 0.05787, 0.1704, 0.05787, 0.1704, 0.458, 0.25, 0.458, 0.25, 0.458, 0.25, 0.458, 0.25, 0.04604, 0.2906, 0.05787, 0.3296, 0.05787, 0.3296, 0.04604, 0.2906, 0.01, 0.25, 0.01461, 0.2968, 0.01461, 0.2968, 0.01, 0.25, 0.4688, 1.0, 0.4688, 1.0, 0.4688, 1.0, 0.4688, 1.0, 0.75, 1.0, 0.7812, 1.0, 0.7812, 1.0, 0.75, 1.0, 0.125, 1.0, 0.125, 1.0, 0.125, 1.0, 0.125, 1.0, 0.5312, 1.0, 0.5625, 1.0, 0.5625, 1.0, 0.5312, 1.0, 0.01461, 0.2032, 0.01, 0.25, 0.01, 0.25, 0.01461, 0.2032, 0.02827, 0.1582, 0.01461, 0.2032, 0.01461, 0.2032, 0.02827, 0.1582, 0.1562, 1.0, 0.1562, 1.0, 0.1562, 1.0, 0.1562, 1.0, 0.103, 0.103, 0.07709, 0.1345, 0.07709, 0.1345, 0.103, 0.103, 0.8125, 1.0, 0.8438, 1.0, 0.8438, 1.0, 0.8125, 1.0, 0.4688, 1.0, 0.4688, 1.0, 0.4688, 1.0, 0.4688, 1.0, 0.05045, 0.1167, 0.02827, 0.1582, 0.02827, 0.1582, 0.05045, 0.1167, 0.04205, 0.25, 0.04604, 0.2094, 0.04604, 0.2094, 0.04205, 0.25, 0.04604, 0.2906, 0.04205, 0.25, 0.04205, 0.25, 0.04604, 0.2906, 0.397, 0.397, 0.3655, 0.4229, 0.3655, 0.4229, 0.397, 0.397, 0.07709, 0.1345, 0.103, 0.103, 0.103, 0.103, 0.07709, 0.1345, 0.05787, 0.1704, 0.07709, 0.1345, 0.07709, 0.1345, 0.05787, 0.1704, 0.25, 0.458, 0.2906, 0.454, 0.2968, 0.4854, 0.25, 0.49, 0.2906, 0.454, 0.3296, 0.4421, 0.3418, 0.4717, 0.2968, 0.4854, 0.3296, 0.4421, 0.3655, 0.4229, 0.3833, 0.4496, 0.3418, 0.4717, 0.3655, 0.4229, 0.397, 0.397, 0.4197, 0.4197, 0.3833, 0.4496, 0.397, 0.397, 0.4229, 0.3655, 0.4496, 0.3833, 0.4197, 0.4197, 0.4229, 0.3655, 0.4421, 0.3296, 0.4717, 0.3418, 0.4496, 0.3833, 0.4421, 0.3296, 0.454, 0.2906, 0.4854, 0.2968, 0.4717, 0.3418, 0.454, 0.2906, 0.458, 0.25, 0.49, 0.25, 0.4854, 0.2968, 0.458, 0.25, 0.454, 0.2094, 0.4854, 0.2032, 0.49, 0.25, 0.454, 0.2094, 0.4421, 0.1704, 0.4717, 0.1582, 0.4854, 0.2032, 0.4421, 0.1704, 0.4229, 0.1345, 0.4496, 0.1167, 0.4717, 0.1582, 0.4229, 0.1345, 0.397, 0.103, 0.4197, 0.08029, 0.4496, 0.1167, 0.397, 0.103, 0.3655, 0.07709, 0.3833, 0.05045, 0.4197, 0.08029, 0.3655, 0.07709, 0.3296, 0.05787, 0.3418, 0.02827, 0.3833, 0.05045, 0.3296, 0.05787, 0.2906, 0.04604, 0.2968, 0.01461, 0.3418, 0.02827, 0.2906, 0.04604, 0.25, 0.04205, 0.25, 0.01, 0.2968, 0.01461, 0.25, 0.04205, 0.2094, 0.04604, 0.2032, 0.01461, 0.25, 0.01, 0.2094, 0.04604, 0.1704, 0.05787, 0.1582, 0.02827, 0.2032, 0.01461, 0.1704, 0.05787, 0.1345, 0.07709, 0.1167, 0.05045, 0.1582, 0.02827, 0.1345, 0.07709, 0.103, 0.103, 0.08029, 0.08029, 0.1167, 0.05045, 0.103, 0.103, 0.07709, 0.1345, 0.05045, 0.1167, 0.08029, 0.08029, 0.07709, 0.1345, 0.05787, 0.1704, 0.02827, 0.1582, 0.05045, 0.1167, 0.05787, 0.1704, 0.04604, 0.2094, 0.01461, 0.2032, 0.02827, 0.1582, 0.04604, 0.2094, 0.04205, 0.25, 0.01, 0.25, 0.01461, 0.2032, 0.04205, 0.25, 0.04604, 0.2906, 0.01461, 0.2968, 0.01, 0.25, 0.04604, 0.2906, 0.05787, 0.3296, 0.02827, 0.3418, 0.01461, 0.2968, 0.05787, 0.3296, 0.07709, 0.3655, 0.05045, 0.3833, 0.02827, 0.3418, 0.07709, 0.3655, 0.103, 0.397, 0.08029, 0.4197, 0.05045, 0.3833, 0.103, 0.397, 0.1345, 0.4229, 0.1167, 0.4496, 0.08029, 0.4197, 0.1345, 0.4229, 0.1704, 0.4421, 0.1582, 0.4717, 0.1167, 0.4496, 0.2032, 0.4854, 0.1582, 0.4717, 0.1582, 0.4717, 0.2032, 0.4854, 0.2094, 0.454, 0.25, 0.458, 0.25, 0.49, 0.2032, 0.4854, 0.8438, 1.0, 0.875, 1.0, 0.875, 1.0, 0.8438, 1.0, 0.08029, 0.08029, 0.05045, 0.1167, 0.05045, 0.1167, 0.08029, 0.08029, 0.875, 1.0, 0.9062, 1.0, 0.9062, 1.0, 0.875, 1.0, 0.1167, 0.05045, 0.08029, 0.08029, 0.08029, 0.08029, 0.1167, 0.05045, 0.9062, 1.0, 0.9375, 1.0, 0.9375, 1.0, 0.9062, 1.0, 0.1582, 0.02827, 0.1167, 0.05045, 0.1167, 0.05045, 0.1582, 0.02827, 0.9375, 1.0, 0.9688, 1.0, 0.9688, 1.0, 0.9375, 1.0, 0.2032, 0.01461, 0.1582, 0.02827, 0.1582, 0.02827, 0.2032, 0.01461, 0.9688, 1.0, 1.0, 1.0, 1.0, 1.0, 0.9688, 1.0, 0.0, 1.0, 0.03125, 1.0, 0.03125, 1.0, 0.0, 1.0, 0.03125, 1.0, 0.0625, 1.0, 0.0625, 1.0, 0.03125, 1.0, 0.0625, 1.0, 0.09375, 1.0, 0.09375, 1.0, 0.0625, 1.0, 0.8125, 1.0, 0.8125, 1.0, 0.8125, 1.0, 0.8125, 1.0, 0.625, 1.0, 0.6562, 1.0, 0.6562, 1.0, 0.625, 1.0, 0.6875, 1.0, 0.7188, 1.0, 0.7188, 1.0, 0.6875, 1.0, 0.454, 0.2094, 0.4421, 0.1704, 0.4421, 0.1704, 0.454, 0.2094, 0.5, 1.0, 0.5312, 1.0, 0.5312, 1.0, 0.5, 1.0, 0.6875, 1.0, 0.6875, 1.0, 0.6875, 1.0, 0.6875, 1.0, 0.4062, 1.0, 0.4375, 1.0, 0.4375, 1.0, 0.4062, 1.0, 0.4421, 0.1704, 0.4229, 0.1345, 0.4229, 0.1345, 0.4421, 0.1704, 0.4688, 1.0, 0.5, 1.0, 0.5, 1.0, 0.4688, 1.0, 0.09375, 1.0, 0.125, 1.0, 0.125, 1.0, 0.09375, 1.0, 0.397, 0.397, 0.397, 0.397, 0.397, 0.397, 0.397, 0.397, 0.4229, 0.1345, 0.397, 0.103, 0.397, 0.103, 0.4229, 0.1345, 0.9375, 1.0, 0.9688, 1.0, 0.9688, 1.0, 0.9375, 1.0, 0.3655, 0.4229, 0.397, 0.397, 0.397, 0.397, 0.3655, 0.4229, 0.397, 0.103, 0.3655, 0.07709, 0.3655, 0.07709, 0.397, 0.103, 0.375, 1.0, 0.4062, 1.0, 0.4062, 1.0, 0.375, 1.0, 0.3655, 0.07709, 0.3296, 0.05787, 0.3296, 0.05787, 0.3655, 0.07709, 0.09375, 1.0, 0.125, 1.0, 0.125, 1.0, 0.09375, 1.0, 0.3296, 0.05787, 0.2906, 0.04604, 0.2906, 0.04604, 0.3296, 0.05787, 0.9062, 1.0, 0.9375, 1.0, 0.9375, 1.0, 0.9062, 1.0, 0.5625, 1.0, 0.5625, 1.0, 0.5625, 1.0, 0.5625, 1.0, 0.5312, 1.0, 0.5625, 1.0, 0.5625, 1.0, 0.5312, 1.0, 0.454, 0.2906, 0.458, 0.25, 0.458, 0.25, 0.454, 0.2906, 0.625, 1.0, 0.625, 1.0, 0.625, 1.0, 0.625, 1.0, 0.625, 1.0, 0.6562, 1.0, 0.6562, 1.0, 0.625, 1.0, 0.7812, 1.0, 0.8125, 1.0, 0.8125, 1.0, 0.7812, 1.0, 0.04604, 0.2906, 0.05787, 0.3296, 0.05787, 0.3296, 0.04604, 0.2906, 0.5, 1.0, 0.5312, 1.0, 0.5312, 1.0, 0.5, 1.0, 0.4688, 1.0, 0.5, 1.0, 0.5, 1.0, 0.4688, 1.0, 0.6562, 1.0, 0.6875, 1.0, 0.6875, 1.0, 0.6562, 1.0, 0.7812, 1.0, 0.8125, 1.0, 0.8125, 1.0, 0.7812, 1.0, 0.25, 1.0, 0.2812, 1.0, 0.2812, 1.0, 0.25, 1.0, 0.8125, 1.0, 0.8438, 1.0, 0.8438, 1.0, 0.8125, 1.0, 0.0, 1.0, 0.03125, 1.0, 0.03125, 1.0, 0.0, 1.0, 0.2812, 1.0, 0.3125, 1.0, 0.3125, 1.0, 0.2812, 1.0, 0.5625, 1.0, 0.5938, 1.0, 0.5938, 1.0, 0.5625, 1.0, 0.8438, 1.0, 0.875, 1.0, 0.875, 1.0, 0.8438, 1.0, 0.03125, 1.0, 0.0625, 1.0, 0.0625, 1.0, 0.03125, 1.0, 0.3125, 1.0, 0.3438, 1.0, 0.3438, 1.0, 0.3125, 1.0, 0.5938, 1.0, 0.625, 1.0, 0.625, 1.0, 0.5938, 1.0, 0.875, 1.0, 0.9062, 1.0, 0.9062, 1.0, 0.875, 1.0, 0.0625, 1.0, 0.09375, 1.0, 0.09375, 1.0, 0.0625, 1.0, 0.3438, 1.0, 0.375, 1.0, 0.375, 1.0, 0.3438, 1.0, 0.2188, 1.0, 0.25, 1.0, 0.25, 1.0, 0.2188, 1.0, 0.75, 1.0, 0.7812, 1.0, 0.7812, 1.0, 0.75, 1.0, 0.1875, 1.0, 0.2188, 1.0, 0.2188, 1.0, 0.1875, 1.0, 0.7188, 1.0, 0.75, 1.0, 0.75, 1.0, 0.7188, 1.0, 0.4375, 1.0, 0.4688, 1.0, 0.4688, 1.0, 0.4375, 1.0, 0.0, 1.0, 0.0, 1.0, 0.0, 1.0, 0.0, 1.0, 0.1562, 1.0, 0.1875, 1.0, 0.1875, 1.0, 0.1562, 1.0, 0.6875, 1.0, 0.7188, 1.0, 0.7188, 1.0, 0.6875, 1.0, 0.4062, 1.0, 0.4375, 1.0, 0.4375, 1.0, 0.4062, 1.0, 0.125, 1.0, 0.1562, 1.0, 0.1562, 1.0, 0.125, 1.0, 0.9375, 1.0, 0.9688, 1.0, 0.9688, 1.0, 0.9375, 1.0, 0.375, 1.0, 0.4062, 1.0, 0.4062, 1.0, 0.375, 1.0, 0.09375, 1.0, 0.125, 1.0, 0.125, 1.0, 0.09375, 1.0, 0.9062, 1.0, 0.9375, 1.0, 0.9375, 1.0, 0.9062, 1.0, 0.125, 1.0, 0.1562, 1.0, 0.1562, 1.0, 0.125, 1.0, 0.5938, 1.0, 0.625, 1.0, 0.625, 1.0, 0.5938, 1.0, 0.05045, 0.3833, 0.08029, 0.4197, 0.08029, 0.4197, 0.05045, 0.3833, 0.2968, 0.4854, 0.3418, 0.4717, 0.3418, 0.4717, 0.2968, 0.4854, 0.6875, 1.0, 0.6875, 1.0, 0.6875, 1.0, 0.6875, 1.0, 0.5625, 1.0, 0.5938, 1.0, 0.5938, 1.0, 0.5625, 1.0, 0.08029, 0.4197, 0.1167, 0.4496, 0.1167, 0.4496, 0.08029, 0.4197, 0.3418, 0.4717, 0.3833, 0.4496, 0.3833, 0.4496, 0.3418, 0.4717, 0.4375, 1.0, 0.4688, 1.0, 0.4688, 1.0, 0.4375, 1.0, 0.1167, 0.4496, 0.1582, 0.4717, 0.1582, 0.4717, 0.1167, 0.4496, 0.4688, 1.0, 0.5, 1.0, 0.5, 1.0, 0.4688, 1.0, 0.3833, 0.4496, 0.4197, 0.4197, 0.4197, 0.4197, 0.3833, 0.4496, 0.6875, 1.0, 0.6562, 1.0, 0.6562, 1.0, 0.6875, 1.0, 0.4062, 1.0, 0.4375, 1.0, 0.4375, 1.0, 0.4062, 1.0, 0.1582, 0.4717, 0.2032, 0.4854, 0.2032, 0.4854, 0.1582, 0.4717, 0.4197, 0.4197, 0.4496, 0.3833, 0.4496, 0.3833, 0.4197, 0.4197, 0.6562, 1.0, 0.625, 1.0, 0.625, 1.0, 0.6562, 1.0, 0.375, 1.0, 0.4062, 1.0, 0.4062, 1.0, 0.375, 1.0, 0.05787, 0.3296, 0.04604, 0.2906, 0.04604, 0.2906, 0.05787, 0.3296, 0.2032, 0.4854, 0.25, 0.49, 0.25, 0.49, 0.2032, 0.4854, 0.4496, 0.3833, 0.4717, 0.3418, 0.4717, 0.3418, 0.4496, 0.3833, 0.3438, 1.0, 0.375, 1.0, 0.375, 1.0, 0.3438, 1.0, 0.625, 1.0, 0.625, 1.0, 0.625, 1.0, 0.625, 1.0, 0.4717, 0.3418, 0.4854, 0.2968, 0.4854, 0.2968, 0.4717, 0.3418, 0.454, 0.2906, 0.458, 0.25, 0.458, 0.25, 0.454, 0.2906, 0.625, 1.0, 0.625, 1.0, 0.625, 1.0, 0.625, 1.0, 0.3125, 1.0, 0.3438, 1.0, 0.3438, 1.0, 0.3125, 1.0, 0.4854, 0.2968, 0.49, 0.25, 0.49, 0.25, 0.4854, 0.2968, 0.7812, 1.0, 0.7812, 1.0, 0.7812, 1.0, 0.7812, 1.0, 0.5625, 1.0, 0.5312, 1.0, 0.5312, 1.0, 0.5625, 1.0, 0.2812, 1.0, 0.3125, 1.0, 0.3125, 1.0, 0.2812, 1.0, 0.49, 0.25, 0.4854, 0.2032, 0.4854, 0.2032, 0.49, 0.25, 0.25, 1.0, 0.2812, 1.0, 0.2812, 1.0, 0.25, 1.0, 0.5312, 1.0, 0.5, 1.0, 0.5, 1.0, 0.5312, 1.0, 0.6875, 1.0, 0.6875, 1.0, 0.6875, 1.0, 0.6875, 1.0, 0.4854, 0.2032, 0.4717, 0.1582, 0.4717, 0.1582, 0.4854, 0.2032, 0.05787, 0.3296, 0.05787, 0.3296, 0.05787, 0.3296, 0.05787, 0.3296, 0.2188, 1.0, 0.25, 1.0, 0.25, 1.0, 0.2188, 1.0, 0.5, 1.0, 0.4688, 1.0, 0.4688, 1.0, 0.5, 1.0, 0.125, 1.0, 0.1562, 1.0, 0.1562, 1.0, 0.125, 1.0, 0.1875, 1.0, 0.2188, 1.0, 0.2188, 1.0, 0.1875, 1.0, 0.6562, 1.0, 0.6875, 1.0, 0.6875, 1.0, 0.6562, 1.0, 0.1562, 1.0, 0.1875, 1.0, 0.1875, 1.0, 0.1562, 1.0, 0.4197, 0.08029, 0.3833, 0.05045, 0.3833, 0.05045, 0.4197, 0.08029, 0.458, 0.25, 0.454, 0.2906, 0.454, 0.2906, 0.458, 0.25, 0.3833, 0.05045, 0.3418, 0.02827, 0.3418, 0.02827, 0.3833, 0.05045, 0.04604, 0.2906, 0.04604, 0.2906, 0.04604, 0.2906, 0.04604, 0.2906, 0.5625, 1.0, 0.5625, 1.0, 0.5625, 1.0, 0.5625, 1.0, 0.9688, 1.0, 1.0, 1.0, 1.0, 1.0, 0.9688, 1.0, 0.9688, 1.0, 0.9688, 1.0, 0.9688, 1.0, 0.9688, 1.0, 0.9688, 1.0, 1.0, 1.0, 1.0, 1.0, 0.9688, 1.0, 0.25, 0.49, 0.2968, 0.4854, 0.2968, 0.4854, 0.25, 0.49, 0.1704, 0.4421, 0.2094, 0.454, 0.2032, 0.4854, 0.1582, 0.4717, 0.1582, 0.4717, 0.1704, 0.4421, 0.1704, 0.4421, 0.1582, 0.4717, 0.1704, 0.4421, 0.2094, 0.454, 0.2094, 0.454, 0.1704, 0.4421, 0.2094, 0.454, 0.2032, 0.4854, 0.2032, 0.4854, 0.2094, 0.454, 0.03125, 0.5, 0.03125, 1.0, 0.0, 1.0, 0.0, 0.5, 0.0625, 0.5, 0.0625, 1.0, 0.03125, 1.0, 0.03125, 0.5, 0.09375, 0.5, 0.09375, 1.0, 0.0625, 1.0, 0.0625, 0.5, 0.125, 0.5, 0.125, 1.0, 0.09375, 1.0, 0.09375, 0.5, 0.1562, 0.5, 0.1562, 1.0, 0.125, 1.0, 0.125, 0.5, 0.1875, 0.5, 0.1875, 1.0, 0.1562, 1.0, 0.1562, 0.5, 0.2188, 0.5, 0.2188, 1.0, 0.1875, 1.0, 0.1875, 0.5, 0.25, 0.5, 0.25, 1.0, 0.2188, 1.0, 0.2188, 0.5, 0.2812, 0.5, 0.2812, 1.0, 0.25, 1.0, 0.25, 0.5, 0.3125, 0.5, 0.3125, 1.0, 0.2812, 1.0, 0.2812, 0.5, 0.3438, 0.5, 0.3438, 1.0, 0.3125, 1.0, 0.3125, 0.5, 0.375, 0.5, 0.375, 1.0, 0.3438, 1.0, 0.3438, 0.5, 0.4062, 0.5, 0.4063, 1.0, 0.375, 1.0, 0.375, 0.5, 0.4375, 0.5, 0.4375, 1.0, 0.4063, 1.0, 0.4062, 0.5, 0.4688, 0.5, 0.4688, 1.0, 0.4375, 1.0, 0.4375, 0.5, 0.5, 0.5, 0.5, 1.0, 0.4688, 1.0, 0.4688, 0.5, 0.5312, 0.5, 0.5312, 1.0, 0.5, 1.0, 0.5, 0.5, 0.5625, 0.5, 0.5625, 1.0, 0.5312, 1.0, 0.5312, 0.5, 0.5938, 0.5, 0.5938, 1.0, 0.5625, 1.0, 0.5625, 0.5, 0.625, 0.5, 0.625, 1.0, 0.5938, 1.0, 0.5938, 0.5, 0.6562, 0.5, 0.6563, 1.0, 0.625, 1.0, 0.625, 0.5, 0.6875, 0.5, 0.6875, 1.0, 0.6563, 1.0, 0.6562, 0.5, 0.7188, 0.5, 0.7188, 1.0, 0.6875, 1.0, 0.6875, 0.5, 0.75, 0.5, 0.75, 1.0, 0.7188, 1.0, 0.7188, 0.5, 0.7812, 0.5, 0.7812, 1.0, 0.75, 1.0, 0.75, 0.5, 0.8125, 0.5, 0.8125, 1.0, 0.7812, 1.0, 0.7812, 0.5, 0.8438, 0.5, 0.8438, 1.0, 0.8125, 1.0, 0.8125, 0.5, 0.875, 0.5, 0.875, 1.0, 0.8438, 1.0, 0.8438, 0.5, 0.9062, 0.5, 0.9062, 1.0, 0.875, 1.0, 0.875, 0.5, 0.9375, 0.5, 0.9375, 1.0, 0.9062, 1.0, 0.9062, 0.5, 0.9688, 0.5, 0.9687, 1.0, 0.9375, 1.0, 0.9375, 0.5, 1.0, 0.5, 1.0, 1.0, 0.9687, 1.0, 0.9688, 0.5])
me_cylinder.use_remesh_fix_poles = True
me_cylinder.use_remesh_preserve_attributes = False
me_cylinder.use_mirror_vertex_groups = False
me_cylinder.update()

# ---- objects
ob_light = bpy.data.objects.new('Light', light_light)
ob_camera = bpy.data.objects.new('Camera', cam_camera)
ob_cylinder = bpy.data.objects.new('Cylinder', me_cylinder)

# ---- transforms, parenting, visibility, modifiers, constraints
ob_light.location = (4.076, 1.005, 5.904)
ob_light.rotation_euler = (0.6503, 0.05522, 1.866)
ob_light.lock_rotations_4d = False
ob_light.empty_display_type = 'ARROWS'
ob_light.color = (0.0, 0.0, 0.0, 0.0)
ob_light.lineart.crease_threshold = 0.0
ob_camera.location = (7.359, -6.926, 4.958)
ob_camera.rotation_euler = (1.109, 0.0, 0.8149)
ob_camera.lock_rotations_4d = False
ob_camera.empty_display_type = 'ARROWS'
ob_camera.color = (0.0, 0.0, 0.0, 0.0)
ob_camera.display_type = 'WIRE'
ob_camera.lineart.crease_threshold = 0.0
ob_cylinder.location = (0.0, 0.0, 0.0)
ob_cylinder.lineart.crease_threshold = 0.0

# ---- collection membership
col_collection.objects.link(ob_light)
col_collection.objects.link(ob_camera)
col_collection.objects.link(ob_cylinder)

# ---- scene / render settings (as saved in the file)
scene.camera = ob_camera
scene.frame_start = 1; scene.frame_end = 250; scene.frame_set(1)
scene.render.engine = 'BLENDER_EEVEE_NEXT'
scene.cycles.use_denoising = False
scene.cycles.samples = 128
scene.cycles.sampling_pattern = 'TABULATED_SOBOL'
scene.cycles.use_adaptive_sampling = False
scene.cycles.use_light_tree = False
scene.view_settings.view_transform = 'Filmic'
bpy.context.view_layer.update()
